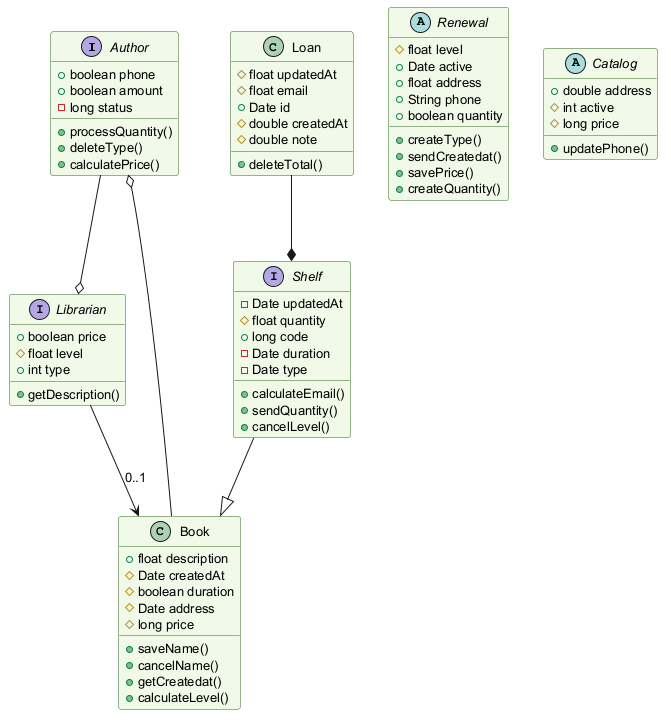

The diagram above was rendered by PlantUML. Its source (embedded in the PNG):
@startuml
skinparam backgroundColor #FFFFFF
skinparam classBackgroundColor #F1F8E9
skinparam classBorderColor #33691E
skinparam defaultFontSize 13
interface Author {
  +boolean phone
  +boolean amount
  -long status
  +processQuantity()
  +deleteType()
  +calculatePrice()
}
class Book {
  +float description
  #Date createdAt
  #boolean duration
  #Date address
  #long price
  +saveName()
  +cancelName()
  +getCreatedat()
  +calculateLevel()
}
abstract class Renewal {
  #float level
  +Date active
  +float address
  +String phone
  +boolean quantity
  +createType()
  +sendCreatedat()
  +savePrice()
  +createQuantity()
}
interface Shelf {
  -Date updatedAt
  #float quantity
  +long code
  -Date duration
  -Date type
  +calculateEmail()
  +sendQuantity()
  +cancelLevel()
}
class Loan {
  #float updatedAt
  #float email
  +Date id
  #double createdAt
  #double note
  +deleteTotal()
}
interface Librarian {
  +boolean price
  #float level
  +int type
  +getDescription()
}
abstract class Catalog {
  +double address
  #int active
  #long price
  +updatePhone()
}
Loan --* Shelf
Shelf --|> Book
Book --o Author
Author --o Librarian
Librarian --> Book : "0..1"
@enduml